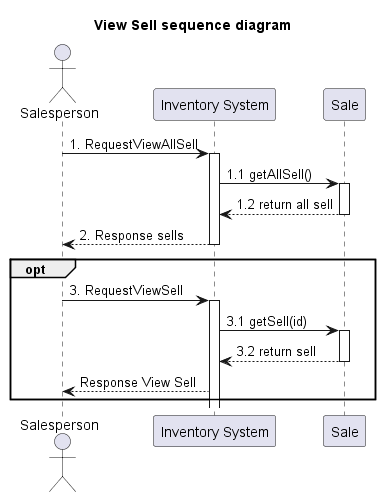

The diagram above was rendered by PlantUML. Its source (embedded in the PNG):
@startuml
'example
title View Sell sequence diagram

actor Salesperson as actorSalesperson
participant "Inventory System" as InventorySystem
'participant "Inventory" as classInventory
participant "Sale" as classSell

actorSalesperson -> InventorySystem: 1. RequestViewAllSell
activate InventorySystem

InventorySystem -> classSell: 1.1 getAllSell()
activate classSell

classSell --> InventorySystem: 1.2 return all sell
deactivate classSell

InventorySystem --> actorSalesperson : 2. Response sells

deactivate InventorySystem


opt
actorSalesperson -> InventorySystem: 3. RequestViewSell
activate InventorySystem

InventorySystem -> classSell: 3.1 getSell(id)
activate classSell

classSell --> InventorySystem: 3.2 return sell
deactivate classSell

InventorySystem -->  actorSalesperson : Response View Sell

end




@enduml